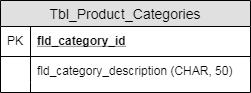

The diagram above was exported from draw.io. Its source (the exported page's mxGraphModel, read from the mxfile embedded in the PNG):
<mxGraphModel dx="2740" dy="1976" grid="1" gridSize="10" guides="1" tooltips="1" connect="1" arrows="1" fold="1" page="1" pageScale="1" pageWidth="827" pageHeight="1169" math="0" shadow="0">
  <root>
    <mxCell id="0" />
    <mxCell id="1" parent="0" />
    <mxCell id="2" value="Tbl_Product_Categories" style="swimlane;fontStyle=0;childLayout=stackLayout;horizontal=1;startSize=26;fillColor=#e0e0e0;horizontalStack=0;resizeParent=1;resizeParentMax=0;resizeLast=0;collapsible=1;marginBottom=0;swimlaneFillColor=#ffffff;align=center;fontSize=14;" vertex="1" parent="1">
      <mxGeometry x="740" y="202" width="250" height="92" as="geometry" />
    </mxCell>
    <mxCell id="3" value="fld_category_id" style="shape=partialRectangle;top=0;left=0;right=0;bottom=1;align=left;verticalAlign=middle;fillColor=none;spacingLeft=34;spacingRight=4;overflow=hidden;rotatable=0;points=[[0,0.5],[1,0.5]];portConstraint=eastwest;dropTarget=0;fontStyle=5;fontSize=12;" vertex="1" parent="2">
      <mxGeometry y="26" width="250" height="30" as="geometry" />
    </mxCell>
    <mxCell id="4" value="PK" style="shape=partialRectangle;top=0;left=0;bottom=0;fillColor=none;align=left;verticalAlign=middle;spacingLeft=4;spacingRight=4;overflow=hidden;rotatable=0;points=[];portConstraint=eastwest;part=1;fontSize=12;" vertex="1" connectable="0" parent="3">
      <mxGeometry width="30" height="30" as="geometry" />
    </mxCell>
    <mxCell id="5" value="fld_category_description (CHAR, 50)" style="shape=partialRectangle;top=0;left=0;right=0;bottom=0;align=left;verticalAlign=top;fillColor=none;spacingLeft=34;spacingRight=4;overflow=hidden;rotatable=0;points=[[0,0.5],[1,0.5]];portConstraint=eastwest;dropTarget=0;fontSize=12;" vertex="1" parent="2">
      <mxGeometry y="56" width="250" height="26" as="geometry" />
    </mxCell>
    <mxCell id="6" value="" style="shape=partialRectangle;top=0;left=0;bottom=0;fillColor=none;align=left;verticalAlign=top;spacingLeft=4;spacingRight=4;overflow=hidden;rotatable=0;points=[];portConstraint=eastwest;part=1;fontSize=12;" vertex="1" connectable="0" parent="5">
      <mxGeometry width="30" height="26" as="geometry" />
    </mxCell>
    <mxCell id="7" value="" style="shape=partialRectangle;top=0;left=0;right=0;bottom=0;align=left;verticalAlign=top;fillColor=none;spacingLeft=34;spacingRight=4;overflow=hidden;rotatable=0;points=[[0,0.5],[1,0.5]];portConstraint=eastwest;dropTarget=0;fontSize=12;" vertex="1" parent="2">
      <mxGeometry y="82" width="250" height="10" as="geometry" />
    </mxCell>
    <mxCell id="8" value="" style="shape=partialRectangle;top=0;left=0;bottom=0;fillColor=none;align=left;verticalAlign=top;spacingLeft=4;spacingRight=4;overflow=hidden;rotatable=0;points=[];portConstraint=eastwest;part=1;fontSize=12;" vertex="1" connectable="0" parent="7">
      <mxGeometry width="30" height="10" as="geometry" />
    </mxCell>
  </root>
</mxGraphModel>